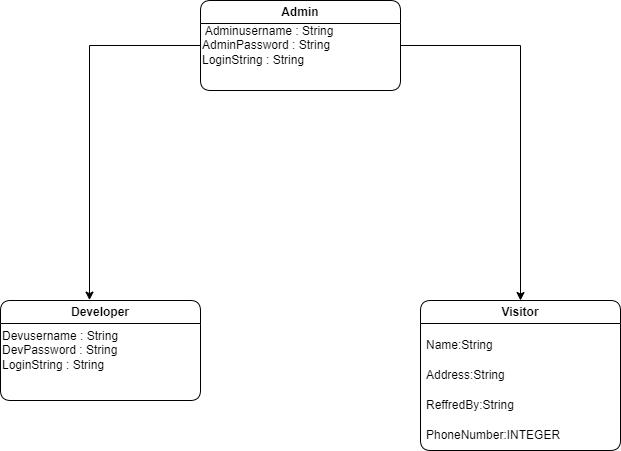

The diagram above was exported from draw.io. Its source (the exported page's mxGraphModel, read from the mxfile embedded in the PNG):
<mxGraphModel dx="868" dy="545" grid="1" gridSize="10" guides="1" tooltips="1" connect="1" arrows="1" fold="1" page="1" pageScale="1" pageWidth="827" pageHeight="1169" math="0" shadow="0">
  <root>
    <mxCell id="WIyWlLk6GJQsqaUBKTNV-0" />
    <mxCell id="WIyWlLk6GJQsqaUBKTNV-1" parent="WIyWlLk6GJQsqaUBKTNV-0" />
    <mxCell id="IjyyoicBl4eyR_wJ1W-A-47" style="edgeStyle=orthogonalEdgeStyle;rounded=0;orthogonalLoop=1;jettySize=auto;html=1;exitX=1;exitY=0.5;exitDx=0;exitDy=0;entryX=0.5;entryY=0;entryDx=0;entryDy=0;" parent="WIyWlLk6GJQsqaUBKTNV-1" source="IjyyoicBl4eyR_wJ1W-A-19" target="IjyyoicBl4eyR_wJ1W-A-33" edge="1">
      <mxGeometry relative="1" as="geometry">
        <Array as="points">
          <mxPoint x="590" y="95" />
        </Array>
      </mxGeometry>
    </mxCell>
    <mxCell id="IjyyoicBl4eyR_wJ1W-A-19" value="Admin" style="swimlane;whiteSpace=wrap;html=1;rounded=1;" parent="WIyWlLk6GJQsqaUBKTNV-1" vertex="1">
      <mxGeometry x="270" y="50" width="200" height="90" as="geometry">
        <mxRectangle x="270" y="50" width="80" height="30" as="alternateBounds" />
      </mxGeometry>
    </mxCell>
    <mxCell id="IjyyoicBl4eyR_wJ1W-A-20" value="&amp;nbsp;Adminusername : String&lt;br&gt;AdminPassword : String&lt;br&gt;LoginString : String" style="rounded=1;whiteSpace=wrap;html=1;fontFamily=Helvetica;fontSize=12;fontColor=default;align=left;strokeColor=none;fillColor=none;gradientColor=none;" parent="IjyyoicBl4eyR_wJ1W-A-19" vertex="1">
      <mxGeometry y="20" width="180" height="50" as="geometry" />
    </mxCell>
    <mxCell id="IjyyoicBl4eyR_wJ1W-A-26" value="Developer" style="swimlane;whiteSpace=wrap;html=1;startSize=23;rounded=1;" parent="WIyWlLk6GJQsqaUBKTNV-1" vertex="1">
      <mxGeometry x="70" y="350" width="200" height="100" as="geometry">
        <mxRectangle x="270" y="50" width="80" height="30" as="alternateBounds" />
      </mxGeometry>
    </mxCell>
    <mxCell id="IjyyoicBl4eyR_wJ1W-A-27" value="Devusername : String&lt;br&gt;DevPassword : String&lt;br&gt;LoginString : String" style="rounded=1;whiteSpace=wrap;html=1;fontFamily=Helvetica;fontSize=12;fontColor=default;align=left;strokeColor=none;fillColor=none;gradientColor=none;" parent="IjyyoicBl4eyR_wJ1W-A-26" vertex="1">
      <mxGeometry y="30" width="180" height="40" as="geometry" />
    </mxCell>
    <mxCell id="IjyyoicBl4eyR_wJ1W-A-33" value="Visitor" style="swimlane;whiteSpace=wrap;html=1;rounded=1;" parent="WIyWlLk6GJQsqaUBKTNV-1" vertex="1">
      <mxGeometry x="490" y="350" width="200" height="150" as="geometry">
        <mxRectangle x="270" y="50" width="80" height="30" as="alternateBounds" />
      </mxGeometry>
    </mxCell>
    <mxCell id="IjyyoicBl4eyR_wJ1W-A-34" value="Name:String" style="text;strokeColor=none;fillColor=none;align=left;verticalAlign=middle;spacingLeft=4;spacingRight=4;overflow=hidden;points=[[0,0.5],[1,0.5]];portConstraint=eastwest;rotatable=0;whiteSpace=wrap;html=1;" parent="IjyyoicBl4eyR_wJ1W-A-33" vertex="1">
      <mxGeometry y="30" width="180" height="30" as="geometry" />
    </mxCell>
    <mxCell id="IjyyoicBl4eyR_wJ1W-A-35" value="Address:String" style="text;strokeColor=none;fillColor=none;align=left;verticalAlign=middle;spacingLeft=4;spacingRight=4;overflow=hidden;points=[[0,0.5],[1,0.5]];portConstraint=eastwest;rotatable=0;whiteSpace=wrap;html=1;" parent="IjyyoicBl4eyR_wJ1W-A-33" vertex="1">
      <mxGeometry y="60" width="180" height="30" as="geometry" />
    </mxCell>
    <mxCell id="IjyyoicBl4eyR_wJ1W-A-36" value="ReffredBy:String" style="text;strokeColor=none;fillColor=none;align=left;verticalAlign=middle;spacingLeft=4;spacingRight=4;overflow=hidden;points=[[0,0.5],[1,0.5]];portConstraint=eastwest;rotatable=0;whiteSpace=wrap;html=1;" parent="IjyyoicBl4eyR_wJ1W-A-33" vertex="1">
      <mxGeometry y="90" width="180" height="30" as="geometry" />
    </mxCell>
    <mxCell id="IjyyoicBl4eyR_wJ1W-A-37" value="PhoneNumber:INTEGER" style="text;strokeColor=none;fillColor=none;align=left;verticalAlign=middle;spacingLeft=4;spacingRight=4;overflow=hidden;points=[[0,0.5],[1,0.5]];portConstraint=eastwest;rotatable=0;whiteSpace=wrap;html=1;" parent="IjyyoicBl4eyR_wJ1W-A-33" vertex="1">
      <mxGeometry y="120" width="180" height="30" as="geometry" />
    </mxCell>
    <mxCell id="IjyyoicBl4eyR_wJ1W-A-43" style="edgeStyle=orthogonalEdgeStyle;rounded=0;orthogonalLoop=1;jettySize=auto;html=1;exitX=0;exitY=0.5;exitDx=0;exitDy=0;entryX=0.445;entryY=-0.004;entryDx=0;entryDy=0;entryPerimeter=0;" parent="WIyWlLk6GJQsqaUBKTNV-1" source="IjyyoicBl4eyR_wJ1W-A-20" target="IjyyoicBl4eyR_wJ1W-A-26" edge="1">
      <mxGeometry relative="1" as="geometry">
        <mxPoint x="270" y="155" as="sourcePoint" />
      </mxGeometry>
    </mxCell>
  </root>
</mxGraphModel>